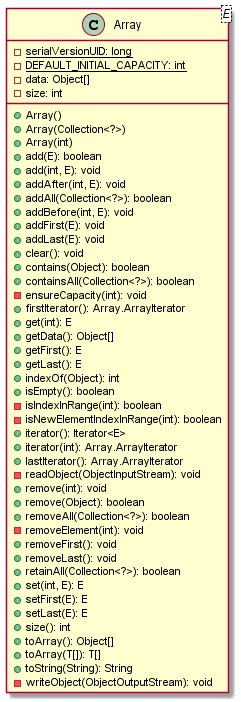

The diagram above was rendered by PlantUML. Its source (embedded in the PNG):
@startuml

    class Array<E> {
        {static} -serialVersionUID: long
        {static} -DEFAULT_INITIAL_CAPACITY: int
        -data: Object[]
        -size: int
        +Array()
        +Array(Collection<?>)
        +Array(int)
        +add(E): boolean
        +add(int, E): void
        +addAfter(int, E): void
        +addAll(Collection<?>): boolean
        +addBefore(int, E): void
        +addFirst(E): void
        +addLast(E): void
        +clear(): void
        +contains(Object): boolean
        +containsAll(Collection<?>): boolean
        -ensureCapacity(int): void
        +firstIterator(): Array.ArrayIterator
        +get(int): E
        +getData(): Object[]
        +getFirst(): E
        +getLast(): E
        +indexOf(Object): int
        +isEmpty(): boolean
        -isIndexInRange(int): boolean
        -isNewElementIndexInRange(int): boolean
        +iterator(): Iterator<E>
        +iterator(int): Array.ArrayIterator
        +lastIterator(): Array.ArrayIterator
        -readObject(ObjectInputStream): void
        +remove(int): void
        +remove(Object): boolean
        +removeAll(Collection<?>): boolean
        -removeElement(int): void
        +removeFirst(): void
        +removeLast(): void
        +retainAll(Collection<?>): boolean
        +set(int, E): E
        +setFirst(E): E
        +setLast(E): E
        +size(): int
        +toArray(): Object[]
        +toArray(T[]): T[]
        +toString(String): String
        -writeObject(ObjectOutputStream): void
    }

@enduml